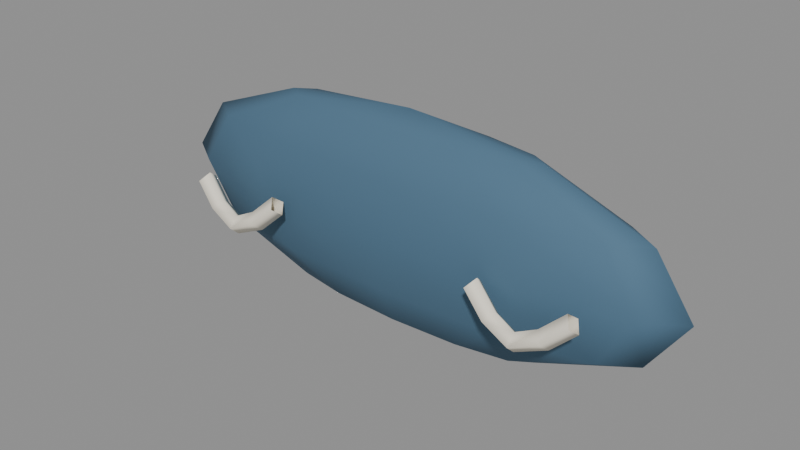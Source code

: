 # Source: eye_mask.blend  (saved by Blender 4.5.92; exported with 4.5.12 LTS)
import bpy
from mathutils import Matrix  # noqa: F401  (used for matrix-valued properties, if any)

bpy.ops.wm.read_factory_settings(use_empty=True)
scene = bpy.context.scene
scene.name = 'Scene'

# ---- materials (node trees are filled in below, after node groups)
mat_hospital_vertex_opaque = bpy.data.materials.new('hospital_vertex_opaque')
mat_hospital_vertex_opaque.use_backface_culling = True

# ---- material node trees
mat_hospital_vertex_opaque.use_nodes = True; mat_hospital_vertex_opaque.node_tree.nodes.clear()
_N = mat_hospital_vertex_opaque.node_tree.nodes; _L = mat_hospital_vertex_opaque.node_tree.links
n0 = _N.new('ShaderNodeBsdfPrincipled'); n0.name = 'Principled BSDF'; n0.location = (-200, 100)
n0.inputs[2].default_value = 0.78
n0.inputs[13].default_value = 0.22
n1 = _N.new('ShaderNodeOutputMaterial'); n1.name = 'Material Output'; n1.location = (200, 100)
n2 = _N.new('ShaderNodeVertexColor'); n2.name = 'Color Attribute'; n2.location = (0, 0)
n2.layer_name = 'Col'
_L.new(n0.outputs[0], n1.inputs[0])
_L.new(n2.outputs[0], n0.inputs[0])
n1.is_active_output = True

# ---- meshes
me_sphere = bpy.data.meshes.new('Sphere')
me_sphere.from_pydata([(0.0, 0.02338, 0.2504), (0.0, 0.02338, 0.1896), (0.03937, 0.01169, 0.2726), (0.0682, 0.02025, 0.2504), (0.07875, 0.02338, 0.22), (0.0682, 0.02025, 0.1896), (0.03937, 0.01169, 0.1674), (0.0682, 0.00675, 0.2726), (0.1181, 0.01169, 0.2504), (0.1364, 0.0135, 0.22), (0.1181, 0.01169, 0.1896), (0.0682, 0.00675, 0.1674), (0.07875, 0.0, 0.2726), (0.1364, -8.047e-10, 0.2504), (0.1575, 0.0, 0.22), (0.1364, -8.047e-10, 0.1896), (0.07875, 0.0, 0.1674), (0.0682, -0.00675, 0.2726), (0.1181, -0.01169, 0.2504), (0.1364, -0.0135, 0.22), (0.1181, -0.01169, 0.1896), (0.0682, -0.00675, 0.1674), (0.03937, -0.01169, 0.2726), (0.0682, -0.02025, 0.2504), (0.07875, -0.02338, 0.22), (0.0682, -0.02025, 0.1896), (0.03937, -0.01169, 0.1674), (0.0, -0.0135, 0.2726), (-1.408e-08, -0.02338, 0.2504), (0.0, -0.027, 0.22), (-1.408e-08, -0.02338, 0.1896), (0.0, -0.0135, 0.1674), (0.0, 0.0, 0.2808), (-0.03937, -0.01169, 0.2726), (-0.0682, -0.02025, 0.2504), (-0.07875, -0.02338, 0.22), (-0.0682, -0.02025, 0.1896), (-0.03937, -0.01169, 0.1674), (0.0, 0.0, 0.1592), (-0.0682, -0.00675, 0.2726), (-0.1181, -0.01169, 0.2504), (-0.1364, -0.0135, 0.22), (-0.1181, -0.01169, 0.1896), (-0.0682, -0.00675, 0.1674), (-0.07875, 0.0, 0.2726), (-0.1364, 2.414e-09, 0.2504), (-0.1575, 0.0, 0.22), (-0.1364, 2.414e-09, 0.1896), (-0.07875, 0.0, 0.1674), (-0.0682, 0.00675, 0.2726), (-0.1181, 0.01169, 0.2504), (-0.1364, 0.0135, 0.22), (-0.1181, 0.01169, 0.1896), (-0.0682, 0.00675, 0.1674), (-0.03937, 0.01169, 0.2726), (-0.0682, 0.02025, 0.2504), (-0.07875, 0.02338, 0.22), (-0.0682, 0.02025, 0.1896), (-0.03937, 0.01169, 0.1674), (0.0, 0.0135, 0.2726), (0.0, 0.027, 0.22), (0.0, 0.0135, 0.1674), (-0.1141, -0.03199, 0.2245), (-0.1179, -0.03683, 0.22), (-0.1199, -0.03101, 0.2155), (-0.1161, -0.02617, 0.22), (-0.1015, -0.03489, 0.2129), (-0.1052, -0.03974, 0.2084), (-0.1072, -0.03393, 0.2038), (-0.1035, -0.02908, 0.2084), (-0.09, -0.03627, 0.2074), (-0.09, -0.04139, 0.2017), (-0.09, -0.03573, 0.1966), (-0.09, -0.03061, 0.2023), (-0.07855, -0.03489, 0.2129), (-0.07478, -0.03974, 0.2084), (-0.07277, -0.03393, 0.2038), (-0.07653, -0.02908, 0.2084), (-0.06593, -0.03199, 0.2245), (-0.06211, -0.03683, 0.22), (-0.06007, -0.03101, 0.2155), (-0.06389, -0.02617, 0.22), (0.06593, -0.03199, 0.2245), (0.06211, -0.03683, 0.22), (0.06007, -0.03101, 0.2155), (0.06389, -0.02617, 0.22), (0.07855, -0.03489, 0.2129), (0.07478, -0.03974, 0.2084), (0.07277, -0.03393, 0.2038), (0.07653, -0.02908, 0.2084), (0.09, -0.03627, 0.2074), (0.09, -0.04139, 0.2017), (0.09, -0.03573, 0.1966), (0.09, -0.03061, 0.2023), (0.1015, -0.03489, 0.2129), (0.1052, -0.03974, 0.2084), (0.1072, -0.03393, 0.2038), (0.1035, -0.02908, 0.2084), (0.1141, -0.03199, 0.2245), (0.1179, -0.03683, 0.22), (0.1199, -0.03101, 0.2155), (0.1161, -0.02617, 0.22)], [], [(38, 61, 6), (1, 60, 4, 5), (0, 59, 2, 3), (61, 1, 5, 6), (60, 0, 3, 4), (59, 32, 2), (5, 4, 9, 10), (3, 2, 7, 8), (6, 5, 10, 11), (4, 3, 8, 9), (2, 32, 7), (38, 6, 11), (8, 7, 12, 13), (11, 10, 15, 16), (9, 8, 13, 14), (7, 32, 12), (38, 11, 16), (10, 9, 14, 15), (16, 15, 20, 21), (14, 13, 18, 19), (12, 32, 17), (38, 16, 21), (15, 14, 19, 20), (13, 12, 17, 18), (21, 20, 25, 26), (19, 18, 23, 24), (17, 32, 22), (38, 21, 26), (20, 19, 24, 25), (18, 17, 22, 23), (26, 25, 30, 31), (24, 23, 28, 29), (22, 32, 27), (38, 26, 31), (25, 24, 29, 30), (23, 22, 27, 28), (31, 30, 36, 37), (29, 28, 34, 35), (27, 32, 33), (38, 31, 37), (30, 29, 35, 36), (28, 27, 33, 34), (35, 34, 40, 41), (33, 32, 39), (38, 37, 43), (36, 35, 41, 42), (34, 33, 39, 40), (37, 36, 42, 43), (39, 32, 44), (38, 43, 48), (42, 41, 46, 47), (40, 39, 44, 45), (43, 42, 47, 48), (41, 40, 45, 46), (38, 48, 53), (47, 46, 51, 52), (45, 44, 49, 50), (48, 47, 52, 53), (46, 45, 50, 51), (44, 32, 49), (38, 53, 58), (52, 51, 56, 57), (50, 49, 54, 55), (53, 52, 57, 58), (51, 50, 55, 56), (49, 32, 54), (38, 58, 61), (57, 56, 60, 1), (55, 54, 59, 0), (58, 57, 1, 61), (56, 55, 0, 60), (54, 32, 59), (62, 66, 69, 65), (63, 67, 66, 62), (64, 68, 67, 63), (65, 69, 68, 64), (66, 70, 73, 69), (67, 71, 70, 66), (68, 72, 71, 67), (69, 73, 72, 68), (70, 74, 77, 73), (71, 75, 74, 70), (72, 76, 75, 71), (73, 77, 76, 72), (74, 78, 81, 77), (75, 79, 78, 74), (76, 80, 79, 75), (77, 81, 80, 76), (82, 86, 89, 85), (83, 87, 86, 82), (84, 88, 87, 83), (85, 89, 88, 84), (86, 90, 93, 89), (87, 91, 90, 86), (88, 92, 91, 87), (89, 93, 92, 88), (90, 94, 97, 93), (91, 95, 94, 90), (92, 96, 95, 91), (93, 97, 96, 92), (94, 98, 101, 97), (95, 99, 98, 94), (96, 100, 99, 95), (97, 101, 100, 96)])
me_sphere.polygons.foreach_set('use_smooth', [True] * 104)
_uv = me_sphere.uv_layers.new(name='UVMap')
_uv.uv.foreach_set('vector', [0.7083, 0.0, 0.75, 0.1667, 0.6667, 0.1667, 0.75, 0.3333, 0.75, 0.5, 0.6667, 0.5, 0.6667, 0.3333, 0.75, 0.6667, 0.75, 0.8333, 0.6667, 0.8333, 0.6667, 0.6667, 0.75, 0.1667, 0.75, 0.3333, 0.6667, 0.3333, 0.6667, 0.1667, 0.75, 0.5, 0.75, 0.6667, 0.6667, 0.6667, 0.6667, 0.5, 0.75, 0.8333, 0.7083, 1.0, 0.6667, 0.8333, 0.6667, 0.3333, 0.6667, 0.5, 0.5833, 0.5, 0.5833, 0.3333, 0.6667, 0.6667, 0.6667, 0.8333, 0.5833, 0.8333, 0.5833, 0.6667, 0.6667, 0.1667, 0.6667, 0.3333, 0.5833, 0.3333, 0.5833, 0.1667, 0.6667, 0.5, 0.6667, 0.6667, 0.5833, 0.6667, 0.5833, 0.5, 0.6667, 0.8333, 0.625, 1.0, 0.5833, 0.8333, 0.625, 0.0, 0.6667, 0.1667, 0.5833, 0.1667, 0.5833, 0.6667, 0.5833, 0.8333, 0.5, 0.8333, 0.5, 0.6667, 0.5833, 0.1667, 0.5833, 0.3333, 0.5, 0.3333, 0.5, 0.1667, 0.5833, 0.5, 0.5833, 0.6667, 0.5, 0.6667, 0.5, 0.5, 0.5833, 0.8333, 0.5417, 1.0, 0.5, 0.8333, 0.5417, 0.0, 0.5833, 0.1667, 0.5, 0.1667, 0.5833, 0.3333, 0.5833, 0.5, 0.5, 0.5, 0.5, 0.3333, 0.5, 0.1667, 0.5, 0.3333, 0.4167, 0.3333, 0.4167, 0.1667, 0.5, 0.5, 0.5, 0.6667, 0.4167, 0.6667, 0.4167, 0.5, 0.5, 0.8333, 0.4583, 1.0, 0.4167, 0.8333, 0.4583, 0.0, 0.5, 0.1667, 0.4167, 0.1667, 0.5, 0.3333, 0.5, 0.5, 0.4167, 0.5, 0.4167, 0.3333, 0.5, 0.6667, 0.5, 0.8333, 0.4167, 0.8333, 0.4167, 0.6667, 0.4167, 0.1667, 0.4167, 0.3333, 0.3333, 0.3333, 0.3333, 0.1667, 0.4167, 0.5, 0.4167, 0.6667, 0.3333, 0.6667, 0.3333, 0.5, 0.4167, 0.8333, 0.375, 1.0, 0.3333, 0.8333, 0.375, 0.0, 0.4167, 0.1667, 0.3333, 0.1667, 0.4167, 0.3333, 0.4167, 0.5, 0.3333, 0.5, 0.3333, 0.3333, 0.4167, 0.6667, 0.4167, 0.8333, 0.3333, 0.8333, 0.3333, 0.6667, 0.3333, 0.1667, 0.3333, 0.3333, 0.25, 0.3333, 0.25, 0.1667, 0.3333, 0.5, 0.3333, 0.6667, 0.25, 0.6667, 0.25, 0.5, 0.3333, 0.8333, 0.2917, 1.0, 0.25, 0.8333, 0.2917, 0.0, 0.3333, 0.1667, 0.25, 0.1667, 0.3333, 0.3333, 0.3333, 0.5, 0.25, 0.5, 0.25, 0.3333, 0.3333, 0.6667, 0.3333, 0.8333, 0.25, 0.8333, 0.25, 0.6667, 0.25, 0.1667, 0.25, 0.3333, 0.1667, 0.3333, 0.1667, 0.1667, 0.25, 0.5, 0.25, 0.6667, 0.1667, 0.6667, 0.1667, 0.5, 0.25, 0.8333, 0.2083, 1.0, 0.1667, 0.8333, 0.2083, 0.0, 0.25, 0.1667, 0.1667, 0.1667, 0.25, 0.3333, 0.25, 0.5, 0.1667, 0.5, 0.1667, 0.3333, 0.25, 0.6667, 0.25, 0.8333, 0.1667, 0.8333, 0.1667, 0.6667, 0.1667, 0.5, 0.1667, 0.6667, 0.08333, 0.6667, 0.08333, 0.5, 0.1667, 0.8333, 0.125, 1.0, 0.08333, 0.8333, 0.125, 0.0, 0.1667, 0.1667, 0.08333, 0.1667, 0.1667, 0.3333, 0.1667, 0.5, 0.08333, 0.5, 0.08333, 0.3333, 0.1667, 0.6667, 0.1667, 0.8333, 0.08333, 0.8333, 0.08333, 0.6667, 0.1667, 0.1667, 0.1667, 0.3333, 0.08333, 0.3333, 0.08333, 0.1667, 0.08333, 0.8333, 0.04167, 1.0, 0.0, 0.8333, 0.04167, 0.0, 0.08333, 0.1667, 0.0, 0.1667, 0.08333, 0.3333, 0.08333, 0.5, 0.0, 0.5, 0.0, 0.3333, 0.08333, 0.6667, 0.08333, 0.8333, 0.0, 0.8333, 0.0, 0.6667, 0.08333, 0.1667, 0.08333, 0.3333, 0.0, 0.3333, 0.0, 0.1667, 0.08333, 0.5, 0.08333, 0.6667, 0.0, 0.6667, 0.0, 0.5, 0.9583, 0.0, 1.0, 0.1667, 0.9167, 0.1667, 1.0, 0.3333, 1.0, 0.5, 0.9167, 0.5, 0.9167, 0.3333, 1.0, 0.6667, 1.0, 0.8333, 0.9167, 0.8333, 0.9167, 0.6667, 1.0, 0.1667, 1.0, 0.3333, 0.9167, 0.3333, 0.9167, 0.1667, 1.0, 0.5, 1.0, 0.6667, 0.9167, 0.6667, 0.9167, 0.5, 1.0, 0.8333, 0.9583, 1.0, 0.9167, 0.8333, 0.875, 0.0, 0.9167, 0.1667, 0.8333, 0.1667, 0.9167, 0.3333, 0.9167, 0.5, 0.8333, 0.5, 0.8333, 0.3333, 0.9167, 0.6667, 0.9167, 0.8333, 0.8333, 0.8333, 0.8333, 0.6667, 0.9167, 0.1667, 0.9167, 0.3333, 0.8333, 0.3333, 0.8333, 0.1667, 0.9167, 0.5, 0.9167, 0.6667, 0.8333, 0.6667, 0.8333, 0.5, 0.9167, 0.8333, 0.875, 1.0, 0.8333, 0.8333, 0.7917, 0.0, 0.8333, 0.1667, 0.75, 0.1667, 0.8333, 0.3333, 0.8333, 0.5, 0.75, 0.5, 0.75, 0.3333, 0.8333, 0.6667, 0.8333, 0.8333, 0.75, 0.8333, 0.75, 0.6667, 0.8333, 0.1667, 0.8333, 0.3333, 0.75, 0.3333, 0.75, 0.1667, 0.8333, 0.5, 0.8333, 0.6667, 0.75, 0.6667, 0.75, 0.5, 0.8333, 0.8333, 0.7917, 1.0, 0.75, 0.8333, 0.0, 1.0, 0.25, 1.0, 0.25, 0.75, 0.0, 0.75, 0.0, 0.25, 0.25, 0.25, 0.25, 0.0, 0.0, 0.0, 0.0, 0.5, 0.25, 0.5, 0.25, 0.25, 0.0, 0.25, 0.0, 0.75, 0.25, 0.75, 0.25, 0.5, 0.0, 0.5, 0.25, 1.0, 0.5, 1.0, 0.5, 0.75, 0.25, 0.75, 0.25, 0.25, 0.5, 0.25, 0.5, 0.0, 0.25, 0.0, 0.25, 0.5, 0.5, 0.5, 0.5, 0.25, 0.25, 0.25, 0.25, 0.75, 0.5, 0.75, 0.5, 0.5, 0.25, 0.5, 0.5, 1.0, 0.75, 1.0, 0.75, 0.75, 0.5, 0.75, 0.5, 0.25, 0.75, 0.25, 0.75, 0.0, 0.5, 0.0, 0.5, 0.5, 0.75, 0.5, 0.75, 0.25, 0.5, 0.25, 0.5, 0.75, 0.75, 0.75, 0.75, 0.5, 0.5, 0.5, 0.75, 1.0, 1.0, 1.0, 1.0, 0.75, 0.75, 0.75, 0.75, 0.25, 1.0, 0.25, 1.0, 0.0, 0.75, 0.0, 0.75, 0.5, 1.0, 0.5, 1.0, 0.25, 0.75, 0.25, 0.75, 0.75, 1.0, 0.75, 1.0, 0.5, 0.75, 0.5, 0.0, 1.0, 0.25, 1.0, 0.25, 0.75, 0.0, 0.75, 0.0, 0.25, 0.25, 0.25, 0.25, 0.0, 0.0, 0.0, 0.0, 0.5, 0.25, 0.5, 0.25, 0.25, 0.0, 0.25, 0.0, 0.75, 0.25, 0.75, 0.25, 0.5, 0.0, 0.5, 0.25, 1.0, 0.5, 1.0, 0.5, 0.75, 0.25, 0.75, 0.25, 0.25, 0.5, 0.25, 0.5, 0.0, 0.25, 0.0, 0.25, 0.5, 0.5, 0.5, 0.5, 0.25, 0.25, 0.25, 0.25, 0.75, 0.5, 0.75, 0.5, 0.5, 0.25, 0.5, 0.5, 1.0, 0.75, 1.0, 0.75, 0.75, 0.5, 0.75, 0.5, 0.25, 0.75, 0.25, 0.75, 0.0, 0.5, 0.0, 0.5, 0.5, 0.75, 0.5, 0.75, 0.25, 0.5, 0.25, 0.5, 0.75, 0.75, 0.75, 0.75, 0.5, 0.5, 0.5, 0.75, 1.0, 1.0, 1.0, 1.0, 0.75, 0.75, 0.75, 0.75, 0.25, 1.0, 0.25, 1.0, 0.0, 0.75, 0.0, 0.75, 0.5, 1.0, 0.5, 1.0, 0.25, 0.75, 0.25, 0.75, 0.75, 1.0, 0.75, 1.0, 0.5, 0.75, 0.5])
_ca = me_sphere.color_attributes.new('Col', 'FLOAT_COLOR', 'CORNER')
_ca.data.foreach_set('color', [0.08, 0.16, 0.24, 1.0, 0.08, 0.16, 0.24, 1.0, 0.08, 0.16, 0.24, 1.0, 0.08, 0.16, 0.24, 1.0, 0.08, 0.16, 0.24, 1.0, 0.08, 0.16, 0.24, 1.0, 0.08, 0.16, 0.24, 1.0, 0.08, 0.16, 0.24, 1.0, 0.08, 0.16, 0.24, 1.0, 0.08, 0.16, 0.24, 1.0, 0.08, 0.16, 0.24, 1.0, 0.08, 0.16, 0.24, 1.0, 0.08, 0.16, 0.24, 1.0, 0.08, 0.16, 0.24, 1.0, 0.08, 0.16, 0.24, 1.0, 0.08, 0.16, 0.24, 1.0, 0.08, 0.16, 0.24, 1.0, 0.08, 0.16, 0.24, 1.0, 0.08, 0.16, 0.24, 1.0, 0.08, 0.16, 0.24, 1.0, 0.08, 0.16, 0.24, 1.0, 0.08, 0.16, 0.24, 1.0, 0.08, 0.16, 0.24, 1.0, 0.08, 0.16, 0.24, 1.0, 0.08, 0.16, 0.24, 1.0, 0.08, 0.16, 0.24, 1.0, 0.08, 0.16, 0.24, 1.0, 0.08, 0.16, 0.24, 1.0, 0.08, 0.16, 0.24, 1.0, 0.08, 0.16, 0.24, 1.0, 0.08, 0.16, 0.24, 1.0, 0.08, 0.16, 0.24, 1.0, 0.08, 0.16, 0.24, 1.0, 0.08, 0.16, 0.24, 1.0, 0.08, 0.16, 0.24, 1.0, 0.08, 0.16, 0.24, 1.0, 0.08, 0.16, 0.24, 1.0, 0.08, 0.16, 0.24, 1.0, 0.08, 0.16, 0.24, 1.0, 0.08, 0.16, 0.24, 1.0, 0.08, 0.16, 0.24, 1.0, 0.08, 0.16, 0.24, 1.0, 0.08, 0.16, 0.24, 1.0, 0.08, 0.16, 0.24, 1.0, 0.08, 0.16, 0.24, 1.0, 0.08, 0.16, 0.24, 1.0, 0.08, 0.16, 0.24, 1.0, 0.08, 0.16, 0.24, 1.0, 0.08, 0.16, 0.24, 1.0, 0.08, 0.16, 0.24, 1.0, 0.08, 0.16, 0.24, 1.0, 0.08, 0.16, 0.24, 1.0, 0.08, 0.16, 0.24, 1.0, 0.08, 0.16, 0.24, 1.0, 0.08, 0.16, 0.24, 1.0, 0.08, 0.16, 0.24, 1.0, 0.08, 0.16, 0.24, 1.0, 0.08, 0.16, 0.24, 1.0, 0.08, 0.16, 0.24, 1.0, 0.08, 0.16, 0.24, 1.0, 0.08, 0.16, 0.24, 1.0, 0.08, 0.16, 0.24, 1.0, 0.08, 0.16, 0.24, 1.0, 0.08, 0.16, 0.24, 1.0, 0.08, 0.16, 0.24, 1.0, 0.08, 0.16, 0.24, 1.0, 0.08, 0.16, 0.24, 1.0, 0.08, 0.16, 0.24, 1.0, 0.08, 0.16, 0.24, 1.0, 0.08, 0.16, 0.24, 1.0, 0.08, 0.16, 0.24, 1.0, 0.08, 0.16, 0.24, 1.0, 0.08, 0.16, 0.24, 1.0, 0.08, 0.16, 0.24, 1.0, 0.08, 0.16, 0.24, 1.0, 0.08, 0.16, 0.24, 1.0, 0.08, 0.16, 0.24, 1.0, 0.08, 0.16, 0.24, 1.0, 0.08, 0.16, 0.24, 1.0, 0.08, 0.16, 0.24, 1.0, 0.08, 0.16, 0.24, 1.0, 0.08, 0.16, 0.24, 1.0, 0.08, 0.16, 0.24, 1.0, 0.08, 0.16, 0.24, 1.0, 0.08, 0.16, 0.24, 1.0, 0.08, 0.16, 0.24, 1.0, 0.08, 0.16, 0.24, 1.0, 0.08, 0.16, 0.24, 1.0, 0.08, 0.16, 0.24, 1.0, 0.08, 0.16, 0.24, 1.0, 0.08, 0.16, 0.24, 1.0, 0.08, 0.16, 0.24, 1.0, 0.08, 0.16, 0.24, 1.0, 0.08, 0.16, 0.24, 1.0, 0.08, 0.16, 0.24, 1.0, 0.08, 0.16, 0.24, 1.0, 0.08, 0.16, 0.24, 1.0, 0.08, 0.16, 0.24, 1.0, 0.08, 0.16, 0.24, 1.0, 0.08, 0.16, 0.24, 1.0, 0.08, 0.16, 0.24, 1.0, 0.08, 0.16, 0.24, 1.0, 0.08, 0.16, 0.24, 1.0, 0.08, 0.16, 0.24, 1.0, 0.08, 0.16, 0.24, 1.0, 0.08, 0.16, 0.24, 1.0, 0.08, 0.16, 0.24, 1.0, 0.08, 0.16, 0.24, 1.0, 0.08, 0.16, 0.24, 1.0, 0.08, 0.16, 0.24, 1.0, 0.08, 0.16, 0.24, 1.0, 0.08, 0.16, 0.24, 1.0, 0.08, 0.16, 0.24, 1.0, 0.08, 0.16, 0.24, 1.0, 0.08, 0.16, 0.24, 1.0, 0.08, 0.16, 0.24, 1.0, 0.08, 0.16, 0.24, 1.0, 0.08, 0.16, 0.24, 1.0, 0.08, 0.16, 0.24, 1.0, 0.08, 0.16, 0.24, 1.0, 0.08, 0.16, 0.24, 1.0, 0.08, 0.16, 0.24, 1.0, 0.08, 0.16, 0.24, 1.0, 0.08, 0.16, 0.24, 1.0, 0.08, 0.16, 0.24, 1.0, 0.08, 0.16, 0.24, 1.0, 0.08, 0.16, 0.24, 1.0, 0.08, 0.16, 0.24, 1.0, 0.08, 0.16, 0.24, 1.0, 0.08, 0.16, 0.24, 1.0, 0.08, 0.16, 0.24, 1.0, 0.08, 0.16, 0.24, 1.0, 0.08, 0.16, 0.24, 1.0, 0.08, 0.16, 0.24, 1.0, 0.08, 0.16, 0.24, 1.0, 0.08, 0.16, 0.24, 1.0, 0.08, 0.16, 0.24, 1.0, 0.08, 0.16, 0.24, 1.0, 0.08, 0.16, 0.24, 1.0, 0.08, 0.16, 0.24, 1.0, 0.08, 0.16, 0.24, 1.0, 0.08, 0.16, 0.24, 1.0, 0.08, 0.16, 0.24, 1.0, 0.08, 0.16, 0.24, 1.0, 0.08, 0.16, 0.24, 1.0, 0.08, 0.16, 0.24, 1.0, 0.08, 0.16, 0.24, 1.0, 0.08, 0.16, 0.24, 1.0, 0.08, 0.16, 0.24, 1.0, 0.08, 0.16, 0.24, 1.0, 0.08, 0.16, 0.24, 1.0, 0.08, 0.16, 0.24, 1.0, 0.08, 0.16, 0.24, 1.0, 0.08, 0.16, 0.24, 1.0, 0.08, 0.16, 0.24, 1.0, 0.08, 0.16, 0.24, 1.0, 0.08, 0.16, 0.24, 1.0, 0.08, 0.16, 0.24, 1.0, 0.08, 0.16, 0.24, 1.0, 0.08, 0.16, 0.24, 1.0, 0.08, 0.16, 0.24, 1.0, 0.08, 0.16, 0.24, 1.0, 0.08, 0.16, 0.24, 1.0, 0.08, 0.16, 0.24, 1.0, 0.08, 0.16, 0.24, 1.0, 0.08, 0.16, 0.24, 1.0, 0.08, 0.16, 0.24, 1.0, 0.08, 0.16, 0.24, 1.0, 0.08, 0.16, 0.24, 1.0, 0.08, 0.16, 0.24, 1.0, 0.08, 0.16, 0.24, 1.0, 0.08, 0.16, 0.24, 1.0, 0.08, 0.16, 0.24, 1.0, 0.08, 0.16, 0.24, 1.0, 0.08, 0.16, 0.24, 1.0, 0.08, 0.16, 0.24, 1.0, 0.08, 0.16, 0.24, 1.0, 0.08, 0.16, 0.24, 1.0, 0.08, 0.16, 0.24, 1.0, 0.08, 0.16, 0.24, 1.0, 0.08, 0.16, 0.24, 1.0, 0.08, 0.16, 0.24, 1.0, 0.08, 0.16, 0.24, 1.0, 0.08, 0.16, 0.24, 1.0, 0.08, 0.16, 0.24, 1.0, 0.08, 0.16, 0.24, 1.0, 0.08, 0.16, 0.24, 1.0, 0.08, 0.16, 0.24, 1.0, 0.08, 0.16, 0.24, 1.0, 0.08, 0.16, 0.24, 1.0, 0.08, 0.16, 0.24, 1.0, 0.08, 0.16, 0.24, 1.0, 0.08, 0.16, 0.24, 1.0, 0.08, 0.16, 0.24, 1.0, 0.08, 0.16, 0.24, 1.0, 0.08, 0.16, 0.24, 1.0, 0.08, 0.16, 0.24, 1.0, 0.08, 0.16, 0.24, 1.0, 0.08, 0.16, 0.24, 1.0, 0.08, 0.16, 0.24, 1.0, 0.08, 0.16, 0.24, 1.0, 0.08, 0.16, 0.24, 1.0, 0.08, 0.16, 0.24, 1.0, 0.08, 0.16, 0.24, 1.0, 0.08, 0.16, 0.24, 1.0, 0.08, 0.16, 0.24, 1.0, 0.08, 0.16, 0.24, 1.0, 0.08, 0.16, 0.24, 1.0, 0.08, 0.16, 0.24, 1.0, 0.08, 0.16, 0.24, 1.0, 0.08, 0.16, 0.24, 1.0, 0.08, 0.16, 0.24, 1.0, 0.08, 0.16, 0.24, 1.0, 0.08, 0.16, 0.24, 1.0, 0.08, 0.16, 0.24, 1.0, 0.08, 0.16, 0.24, 1.0, 0.08, 0.16, 0.24, 1.0, 0.08, 0.16, 0.24, 1.0, 0.08, 0.16, 0.24, 1.0, 0.08, 0.16, 0.24, 1.0, 0.08, 0.16, 0.24, 1.0, 0.08, 0.16, 0.24, 1.0, 0.08, 0.16, 0.24, 1.0, 0.08, 0.16, 0.24, 1.0, 0.08, 0.16, 0.24, 1.0, 0.08, 0.16, 0.24, 1.0, 0.08, 0.16, 0.24, 1.0, 0.08, 0.16, 0.24, 1.0, 0.08, 0.16, 0.24, 1.0, 0.08, 0.16, 0.24, 1.0, 0.08, 0.16, 0.24, 1.0, 0.08, 0.16, 0.24, 1.0, 0.08, 0.16, 0.24, 1.0, 0.08, 0.16, 0.24, 1.0, 0.08, 0.16, 0.24, 1.0, 0.08, 0.16, 0.24, 1.0, 0.08, 0.16, 0.24, 1.0, 0.08, 0.16, 0.24, 1.0, 0.08, 0.16, 0.24, 1.0, 0.08, 0.16, 0.24, 1.0, 0.08, 0.16, 0.24, 1.0, 0.08, 0.16, 0.24, 1.0, 0.08, 0.16, 0.24, 1.0, 0.08, 0.16, 0.24, 1.0, 0.08, 0.16, 0.24, 1.0, 0.08, 0.16, 0.24, 1.0, 0.08, 0.16, 0.24, 1.0, 0.08, 0.16, 0.24, 1.0, 0.08, 0.16, 0.24, 1.0, 0.08, 0.16, 0.24, 1.0, 0.08, 0.16, 0.24, 1.0, 0.08, 0.16, 0.24, 1.0, 0.08, 0.16, 0.24, 1.0, 0.08, 0.16, 0.24, 1.0, 0.08, 0.16, 0.24, 1.0, 0.08, 0.16, 0.24, 1.0, 0.08, 0.16, 0.24, 1.0, 0.08, 0.16, 0.24, 1.0, 0.08, 0.16, 0.24, 1.0, 0.08, 0.16, 0.24, 1.0, 0.08, 0.16, 0.24, 1.0, 0.08, 0.16, 0.24, 1.0, 0.08, 0.16, 0.24, 1.0, 0.08, 0.16, 0.24, 1.0, 0.91, 0.85, 0.72, 1.0, 0.91, 0.85, 0.72, 1.0, 0.91, 0.85, 0.72, 1.0, 0.91, 0.85, 0.72, 1.0, 0.91, 0.85, 0.72, 1.0, 0.91, 0.85, 0.72, 1.0, 0.91, 0.85, 0.72, 1.0, 0.91, 0.85, 0.72, 1.0, 0.91, 0.85, 0.72, 1.0, 0.91, 0.85, 0.72, 1.0, 0.91, 0.85, 0.72, 1.0, 0.91, 0.85, 0.72, 1.0, 0.91, 0.85, 0.72, 1.0, 0.91, 0.85, 0.72, 1.0, 0.91, 0.85, 0.72, 1.0, 0.91, 0.85, 0.72, 1.0, 0.91, 0.85, 0.72, 1.0, 0.91, 0.85, 0.72, 1.0, 0.91, 0.85, 0.72, 1.0, 0.91, 0.85, 0.72, 1.0, 0.91, 0.85, 0.72, 1.0, 0.91, 0.85, 0.72, 1.0, 0.91, 0.85, 0.72, 1.0, 0.91, 0.85, 0.72, 1.0, 0.91, 0.85, 0.72, 1.0, 0.91, 0.85, 0.72, 1.0, 0.91, 0.85, 0.72, 1.0, 0.91, 0.85, 0.72, 1.0, 0.91, 0.85, 0.72, 1.0, 0.91, 0.85, 0.72, 1.0, 0.91, 0.85, 0.72, 1.0, 0.91, 0.85, 0.72, 1.0, 0.91, 0.85, 0.72, 1.0, 0.91, 0.85, 0.72, 1.0, 0.91, 0.85, 0.72, 1.0, 0.91, 0.85, 0.72, 1.0, 0.91, 0.85, 0.72, 1.0, 0.91, 0.85, 0.72, 1.0, 0.91, 0.85, 0.72, 1.0, 0.91, 0.85, 0.72, 1.0, 0.91, 0.85, 0.72, 1.0, 0.91, 0.85, 0.72, 1.0, 0.91, 0.85, 0.72, 1.0, 0.91, 0.85, 0.72, 1.0, 0.91, 0.85, 0.72, 1.0, 0.91, 0.85, 0.72, 1.0, 0.91, 0.85, 0.72, 1.0, 0.91, 0.85, 0.72, 1.0, 0.91, 0.85, 0.72, 1.0, 0.91, 0.85, 0.72, 1.0, 0.91, 0.85, 0.72, 1.0, 0.91, 0.85, 0.72, 1.0, 0.91, 0.85, 0.72, 1.0, 0.91, 0.85, 0.72, 1.0, 0.91, 0.85, 0.72, 1.0, 0.91, 0.85, 0.72, 1.0, 0.91, 0.85, 0.72, 1.0, 0.91, 0.85, 0.72, 1.0, 0.91, 0.85, 0.72, 1.0, 0.91, 0.85, 0.72, 1.0, 0.91, 0.85, 0.72, 1.0, 0.91, 0.85, 0.72, 1.0, 0.91, 0.85, 0.72, 1.0, 0.91, 0.85, 0.72, 1.0, 0.91, 0.85, 0.72, 1.0, 0.91, 0.85, 0.72, 1.0, 0.91, 0.85, 0.72, 1.0, 0.91, 0.85, 0.72, 1.0, 0.91, 0.85, 0.72, 1.0, 0.91, 0.85, 0.72, 1.0, 0.91, 0.85, 0.72, 1.0, 0.91, 0.85, 0.72, 1.0, 0.91, 0.85, 0.72, 1.0, 0.91, 0.85, 0.72, 1.0, 0.91, 0.85, 0.72, 1.0, 0.91, 0.85, 0.72, 1.0, 0.91, 0.85, 0.72, 1.0, 0.91, 0.85, 0.72, 1.0, 0.91, 0.85, 0.72, 1.0, 0.91, 0.85, 0.72, 1.0, 0.91, 0.85, 0.72, 1.0, 0.91, 0.85, 0.72, 1.0, 0.91, 0.85, 0.72, 1.0, 0.91, 0.85, 0.72, 1.0, 0.91, 0.85, 0.72, 1.0, 0.91, 0.85, 0.72, 1.0, 0.91, 0.85, 0.72, 1.0, 0.91, 0.85, 0.72, 1.0, 0.91, 0.85, 0.72, 1.0, 0.91, 0.85, 0.72, 1.0, 0.91, 0.85, 0.72, 1.0, 0.91, 0.85, 0.72, 1.0, 0.91, 0.85, 0.72, 1.0, 0.91, 0.85, 0.72, 1.0, 0.91, 0.85, 0.72, 1.0, 0.91, 0.85, 0.72, 1.0, 0.91, 0.85, 0.72, 1.0, 0.91, 0.85, 0.72, 1.0, 0.91, 0.85, 0.72, 1.0, 0.91, 0.85, 0.72, 1.0, 0.91, 0.85, 0.72, 1.0, 0.91, 0.85, 0.72, 1.0, 0.91, 0.85, 0.72, 1.0, 0.91, 0.85, 0.72, 1.0, 0.91, 0.85, 0.72, 1.0, 0.91, 0.85, 0.72, 1.0, 0.91, 0.85, 0.72, 1.0, 0.91, 0.85, 0.72, 1.0, 0.91, 0.85, 0.72, 1.0, 0.91, 0.85, 0.72, 1.0, 0.91, 0.85, 0.72, 1.0, 0.91, 0.85, 0.72, 1.0, 0.91, 0.85, 0.72, 1.0, 0.91, 0.85, 0.72, 1.0, 0.91, 0.85, 0.72, 1.0, 0.91, 0.85, 0.72, 1.0, 0.91, 0.85, 0.72, 1.0, 0.91, 0.85, 0.72, 1.0, 0.91, 0.85, 0.72, 1.0, 0.91, 0.85, 0.72, 1.0, 0.91, 0.85, 0.72, 1.0, 0.91, 0.85, 0.72, 1.0, 0.91, 0.85, 0.72, 1.0, 0.91, 0.85, 0.72, 1.0, 0.91, 0.85, 0.72, 1.0, 0.91, 0.85, 0.72, 1.0, 0.91, 0.85, 0.72, 1.0, 0.91, 0.85, 0.72, 1.0])
me_sphere.materials.append(mat_hospital_vertex_opaque)
me_sphere.update()

# ---- objects
ob_eye_mask = bpy.data.objects.new('eye_mask', me_sphere)

# ---- transforms, parenting, visibility, modifiers, constraints
ob_eye_mask.location = (0.0, 0.0, 0.0)
_vg = ob_eye_mask.vertex_groups.new(name='root')

# ---- collection membership
scene.collection.objects.link(ob_eye_mask)

# ---- scene / render settings (as saved in the file)
scene.frame_start = 1; scene.frame_end = 49; scene.frame_set(1)
scene.render.engine = 'BLENDER_EEVEE_NEXT'
bpy.context.view_layer.update()

# ---- added for rendering (the .blend has no active camera and no usable light): camera, sun + grey world if the file has none
cam_auto = bpy.data.cameras.new('AutoCamera')
cam_auto.lens = 50.0
cam_auto.sensor_width = 36.0
cam_auto.clip_end = 1000.0
ob_auto_camera = bpy.data.objects.new('AutoCamera', cam_auto)
scene.collection.objects.link(ob_auto_camera)
ob_auto_camera.location = (0.318719, -0.38966, 0.474975)
ob_auto_camera.rotation_euler = (1.09748, -7.21219e-08, 0.694738)
scene.camera = ob_auto_camera
light_auto_sun = bpy.data.lights.new('AutoSun', 'SUN')
light_auto_sun.energy = 3.0
light_auto_sun.angle = 0.0523599
ob_auto_sun = bpy.data.objects.new('AutoSun', light_auto_sun)
scene.collection.objects.link(ob_auto_sun)
ob_auto_sun.rotation_euler = (0.872665, 0.174533, 0.523599)
if scene.world is None:
    world_auto = bpy.data.worlds.new('AutoWorld')
    world_auto.color = (0.3, 0.3, 0.3)
    scene.world = world_auto
bpy.context.view_layer.update()
